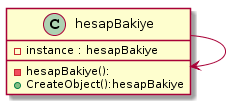

The diagram above was rendered by PlantUML. Its source (embedded in the PNG):
@startuml
Class hesapBakiye{

- instance : hesapBakiye

- hesapBakiye():
+ CreateObject():hesapBakiye

}




hesapBakiye --> hesapBakiye
@enduml